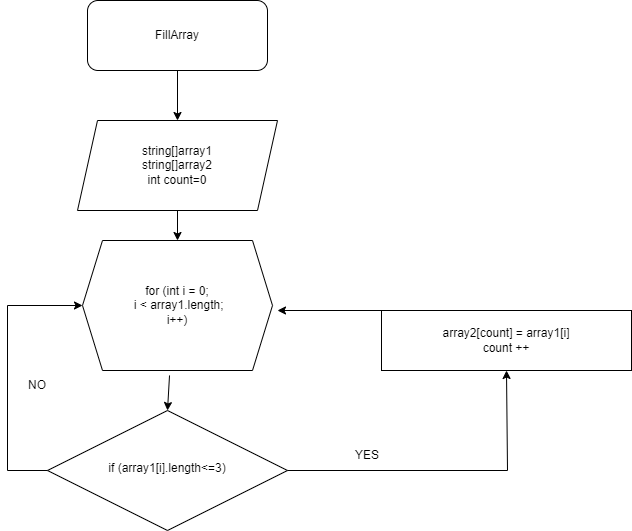

The diagram above was exported from draw.io. Its source (the exported page's mxGraphModel, read from the mxfile embedded in the PNG):
<mxGraphModel dx="840" dy="454" grid="1" gridSize="10" guides="1" tooltips="1" connect="1" arrows="1" fold="1" page="1" pageScale="1" pageWidth="827" pageHeight="1169" math="0" shadow="0">
  <root>
    <mxCell id="WIyWlLk6GJQsqaUBKTNV-0" />
    <mxCell id="WIyWlLk6GJQsqaUBKTNV-1" parent="WIyWlLk6GJQsqaUBKTNV-0" />
    <mxCell id="WIyWlLk6GJQsqaUBKTNV-3" value="FillArray" style="rounded=1;whiteSpace=wrap;html=1;fontSize=12;glass=0;strokeWidth=1;shadow=0;" parent="WIyWlLk6GJQsqaUBKTNV-1" vertex="1">
      <mxGeometry x="120" y="30" width="180" height="70" as="geometry" />
    </mxCell>
    <mxCell id="WIyWlLk6GJQsqaUBKTNV-10" value="if (array1[i].length&amp;lt;=3)" style="rhombus;whiteSpace=wrap;html=1;shadow=0;fontFamily=Helvetica;fontSize=12;align=center;strokeWidth=1;spacing=6;spacingTop=-4;" parent="WIyWlLk6GJQsqaUBKTNV-1" vertex="1">
      <mxGeometry x="80" y="440" width="240" height="120" as="geometry" />
    </mxCell>
    <mxCell id="Y291qcxVeWjtsYpEJRqu-0" value="string[]array1&lt;br&gt;string[]array2&lt;br&gt;int count=0" style="shape=parallelogram;perimeter=parallelogramPerimeter;whiteSpace=wrap;html=1;fixedSize=1;" vertex="1" parent="WIyWlLk6GJQsqaUBKTNV-1">
      <mxGeometry x="110" y="150" width="200" height="90" as="geometry" />
    </mxCell>
    <mxCell id="Y291qcxVeWjtsYpEJRqu-1" value="for (int i = 0;&lt;br&gt;&amp;nbsp;i &amp;lt; array1.length;&lt;br&gt;i++)" style="shape=hexagon;perimeter=hexagonPerimeter2;whiteSpace=wrap;html=1;fixedSize=1;" vertex="1" parent="WIyWlLk6GJQsqaUBKTNV-1">
      <mxGeometry x="115" y="270" width="190" height="130" as="geometry" />
    </mxCell>
    <mxCell id="Y291qcxVeWjtsYpEJRqu-3" value="array2[count] = array1[i]&lt;br&gt;count ++" style="rounded=0;whiteSpace=wrap;html=1;" vertex="1" parent="WIyWlLk6GJQsqaUBKTNV-1">
      <mxGeometry x="414" y="340" width="250" height="60" as="geometry" />
    </mxCell>
    <mxCell id="Y291qcxVeWjtsYpEJRqu-4" value="" style="endArrow=classic;html=1;rounded=0;exitX=0.5;exitY=1;exitDx=0;exitDy=0;" edge="1" parent="WIyWlLk6GJQsqaUBKTNV-1" source="WIyWlLk6GJQsqaUBKTNV-3" target="Y291qcxVeWjtsYpEJRqu-0">
      <mxGeometry width="50" height="50" relative="1" as="geometry">
        <mxPoint x="390" y="330" as="sourcePoint" />
        <mxPoint x="440" y="280" as="targetPoint" />
      </mxGeometry>
    </mxCell>
    <mxCell id="Y291qcxVeWjtsYpEJRqu-5" value="" style="endArrow=classic;html=1;rounded=0;exitX=0.5;exitY=1;exitDx=0;exitDy=0;entryX=0.5;entryY=0;entryDx=0;entryDy=0;" edge="1" parent="WIyWlLk6GJQsqaUBKTNV-1" source="Y291qcxVeWjtsYpEJRqu-0" target="Y291qcxVeWjtsYpEJRqu-1">
      <mxGeometry width="50" height="50" relative="1" as="geometry">
        <mxPoint x="390" y="330" as="sourcePoint" />
        <mxPoint x="440" y="280" as="targetPoint" />
      </mxGeometry>
    </mxCell>
    <mxCell id="Y291qcxVeWjtsYpEJRqu-6" value="" style="endArrow=classic;html=1;rounded=0;exitX=0.458;exitY=1.038;exitDx=0;exitDy=0;exitPerimeter=0;entryX=0.5;entryY=0;entryDx=0;entryDy=0;" edge="1" parent="WIyWlLk6GJQsqaUBKTNV-1" source="Y291qcxVeWjtsYpEJRqu-1" target="WIyWlLk6GJQsqaUBKTNV-10">
      <mxGeometry width="50" height="50" relative="1" as="geometry">
        <mxPoint x="390" y="330" as="sourcePoint" />
        <mxPoint x="440" y="280" as="targetPoint" />
      </mxGeometry>
    </mxCell>
    <mxCell id="Y291qcxVeWjtsYpEJRqu-7" value="" style="endArrow=classic;html=1;rounded=0;entryX=0.5;entryY=1;entryDx=0;entryDy=0;exitX=1;exitY=0.5;exitDx=0;exitDy=0;" edge="1" parent="WIyWlLk6GJQsqaUBKTNV-1" source="WIyWlLk6GJQsqaUBKTNV-10" target="Y291qcxVeWjtsYpEJRqu-3">
      <mxGeometry width="50" height="50" relative="1" as="geometry">
        <mxPoint x="390" y="330" as="sourcePoint" />
        <mxPoint x="440" y="280" as="targetPoint" />
        <Array as="points">
          <mxPoint x="540" y="500" />
        </Array>
      </mxGeometry>
    </mxCell>
    <mxCell id="Y291qcxVeWjtsYpEJRqu-8" value="" style="endArrow=classic;html=1;rounded=0;exitX=0;exitY=0.5;exitDx=0;exitDy=0;entryX=0;entryY=0.5;entryDx=0;entryDy=0;" edge="1" parent="WIyWlLk6GJQsqaUBKTNV-1" source="WIyWlLk6GJQsqaUBKTNV-10" target="Y291qcxVeWjtsYpEJRqu-1">
      <mxGeometry width="50" height="50" relative="1" as="geometry">
        <mxPoint x="390" y="330" as="sourcePoint" />
        <mxPoint x="440" y="280" as="targetPoint" />
        <Array as="points">
          <mxPoint x="40" y="500" />
          <mxPoint x="40" y="335" />
        </Array>
      </mxGeometry>
    </mxCell>
    <mxCell id="Y291qcxVeWjtsYpEJRqu-9" value="" style="endArrow=classic;html=1;rounded=0;exitX=0;exitY=0;exitDx=0;exitDy=0;" edge="1" parent="WIyWlLk6GJQsqaUBKTNV-1" source="Y291qcxVeWjtsYpEJRqu-3">
      <mxGeometry width="50" height="50" relative="1" as="geometry">
        <mxPoint x="390" y="330" as="sourcePoint" />
        <mxPoint x="310" y="340" as="targetPoint" />
      </mxGeometry>
    </mxCell>
    <mxCell id="Y291qcxVeWjtsYpEJRqu-10" value="YES" style="text;html=1;strokeColor=none;fillColor=none;align=center;verticalAlign=middle;whiteSpace=wrap;rounded=0;" vertex="1" parent="WIyWlLk6GJQsqaUBKTNV-1">
      <mxGeometry x="370" y="470" width="60" height="30" as="geometry" />
    </mxCell>
    <mxCell id="Y291qcxVeWjtsYpEJRqu-11" value="NO" style="text;html=1;strokeColor=none;fillColor=none;align=center;verticalAlign=middle;whiteSpace=wrap;rounded=0;" vertex="1" parent="WIyWlLk6GJQsqaUBKTNV-1">
      <mxGeometry x="40" y="400" width="60" height="30" as="geometry" />
    </mxCell>
  </root>
</mxGraphModel>